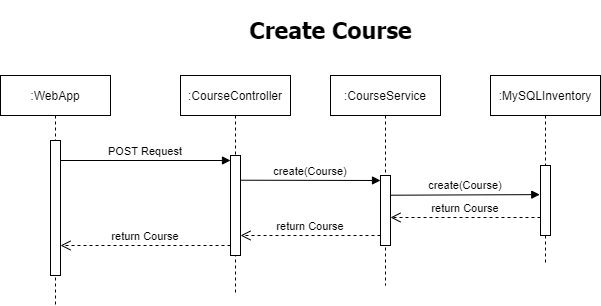

The diagram above was exported from draw.io. Its source (the exported page's mxGraphModel, read from the mxfile embedded in the PNG):
<mxGraphModel dx="1382" dy="764" grid="1" gridSize="10" guides="1" tooltips="1" connect="1" arrows="1" fold="1" page="1" pageScale="1" pageWidth="850" pageHeight="1100" math="0" shadow="0">
  <root>
    <mxCell id="0" />
    <mxCell id="1" parent="0" />
    <mxCell id="3nuBFxr9cyL0pnOWT2aG-1" value=":WebApp" style="shape=umlLifeline;perimeter=lifelinePerimeter;container=1;collapsible=0;recursiveResize=0;rounded=0;shadow=0;strokeWidth=1;" parent="1" vertex="1">
      <mxGeometry x="110" y="80" width="110" height="230" as="geometry" />
    </mxCell>
    <mxCell id="3nuBFxr9cyL0pnOWT2aG-2" value="" style="points=[];perimeter=orthogonalPerimeter;rounded=0;shadow=0;strokeWidth=1;" parent="3nuBFxr9cyL0pnOWT2aG-1" vertex="1">
      <mxGeometry x="50" y="65" width="10" height="135" as="geometry" />
    </mxCell>
    <mxCell id="3nuBFxr9cyL0pnOWT2aG-5" value=":CourseController" style="shape=umlLifeline;perimeter=lifelinePerimeter;container=1;collapsible=0;recursiveResize=0;rounded=0;shadow=0;strokeWidth=1;" parent="1" vertex="1">
      <mxGeometry x="290" y="80" width="110" height="220" as="geometry" />
    </mxCell>
    <mxCell id="3nuBFxr9cyL0pnOWT2aG-6" value="" style="points=[];perimeter=orthogonalPerimeter;rounded=0;shadow=0;strokeWidth=1;" parent="3nuBFxr9cyL0pnOWT2aG-5" vertex="1">
      <mxGeometry x="50" y="80" width="10" height="100" as="geometry" />
    </mxCell>
    <mxCell id="m-NQ0mbPZxccPPhu1AuZ-7" value="return Course" style="verticalAlign=bottom;endArrow=open;dashed=1;endSize=8;shadow=0;strokeWidth=1;exitX=0.1;exitY=0.654;exitDx=0;exitDy=0;exitPerimeter=0;" parent="3nuBFxr9cyL0pnOWT2aG-5" edge="1">
      <mxGeometry relative="1" as="geometry">
        <mxPoint x="-120" y="170" as="targetPoint" />
        <mxPoint x="50" y="170" as="sourcePoint" />
      </mxGeometry>
    </mxCell>
    <mxCell id="3nuBFxr9cyL0pnOWT2aG-8" value="POST Request" style="verticalAlign=bottom;endArrow=block;entryX=0;entryY=0;shadow=0;strokeWidth=1;" parent="1" edge="1">
      <mxGeometry relative="1" as="geometry">
        <mxPoint x="170" y="165" as="sourcePoint" />
        <mxPoint x="340" y="165" as="targetPoint" />
      </mxGeometry>
    </mxCell>
    <mxCell id="FTZ_jziRhzl69t2wIlyl-1" value="&lt;h1&gt;&lt;font style=&quot;font-size: 23px&quot; face=&quot;Tahoma&quot;&gt;&lt;b&gt;Create Course&lt;/b&gt;&lt;/font&gt;&lt;/h1&gt;" style="text;html=1;align=center;verticalAlign=middle;resizable=0;points=[];autosize=1;" parent="1" vertex="1">
      <mxGeometry x="350" y="10" width="180" height="50" as="geometry" />
    </mxCell>
    <mxCell id="FTZ_jziRhzl69t2wIlyl-8" value=":MySQLInventory" style="shape=umlLifeline;perimeter=lifelinePerimeter;container=1;collapsible=0;recursiveResize=0;rounded=0;shadow=0;strokeWidth=1;" parent="1" vertex="1">
      <mxGeometry x="600" y="80" width="110" height="190" as="geometry" />
    </mxCell>
    <mxCell id="FTZ_jziRhzl69t2wIlyl-9" value="" style="points=[];perimeter=orthogonalPerimeter;rounded=0;shadow=0;strokeWidth=1;" parent="FTZ_jziRhzl69t2wIlyl-8" vertex="1">
      <mxGeometry x="50" y="90" width="10" height="70" as="geometry" />
    </mxCell>
    <mxCell id="m-NQ0mbPZxccPPhu1AuZ-4" value="create(Course)" style="verticalAlign=bottom;endArrow=block;shadow=0;strokeWidth=1;entryX=-0.071;entryY=0.416;entryDx=0;entryDy=0;entryPerimeter=0;" parent="FTZ_jziRhzl69t2wIlyl-8" target="FTZ_jziRhzl69t2wIlyl-9" edge="1">
      <mxGeometry relative="1" as="geometry">
        <mxPoint x="-100" y="119.71000000000004" as="sourcePoint" />
        <mxPoint x="55" y="120" as="targetPoint" />
      </mxGeometry>
    </mxCell>
    <mxCell id="m-NQ0mbPZxccPPhu1AuZ-1" value=":CourseService" style="shape=umlLifeline;perimeter=lifelinePerimeter;container=1;collapsible=0;recursiveResize=0;rounded=0;shadow=0;strokeWidth=1;" parent="1" vertex="1">
      <mxGeometry x="440" y="80" width="110" height="210" as="geometry" />
    </mxCell>
    <mxCell id="m-NQ0mbPZxccPPhu1AuZ-2" value="" style="points=[];perimeter=orthogonalPerimeter;rounded=0;shadow=0;strokeWidth=1;" parent="m-NQ0mbPZxccPPhu1AuZ-1" vertex="1">
      <mxGeometry x="50" y="100" width="10" height="70" as="geometry" />
    </mxCell>
    <mxCell id="m-NQ0mbPZxccPPhu1AuZ-3" value="create(Course)" style="verticalAlign=bottom;endArrow=block;shadow=0;strokeWidth=1;" parent="m-NQ0mbPZxccPPhu1AuZ-1" edge="1">
      <mxGeometry relative="1" as="geometry">
        <mxPoint x="-90" y="104.71000000000001" as="sourcePoint" />
        <mxPoint x="50" y="105" as="targetPoint" />
      </mxGeometry>
    </mxCell>
    <mxCell id="m-NQ0mbPZxccPPhu1AuZ-6" value="return Course" style="verticalAlign=bottom;endArrow=open;dashed=1;endSize=8;shadow=0;strokeWidth=1;exitX=0.1;exitY=0.654;exitDx=0;exitDy=0;exitPerimeter=0;" parent="m-NQ0mbPZxccPPhu1AuZ-1" edge="1">
      <mxGeometry relative="1" as="geometry">
        <mxPoint x="-90" y="160" as="targetPoint" />
        <mxPoint x="50" y="160" as="sourcePoint" />
      </mxGeometry>
    </mxCell>
    <mxCell id="m-NQ0mbPZxccPPhu1AuZ-5" value="return Course" style="verticalAlign=bottom;endArrow=open;dashed=1;endSize=8;shadow=0;strokeWidth=1;" parent="1" edge="1">
      <mxGeometry relative="1" as="geometry">
        <mxPoint x="500" y="222" as="targetPoint" />
        <mxPoint x="650" y="222" as="sourcePoint" />
      </mxGeometry>
    </mxCell>
  </root>
</mxGraphModel>